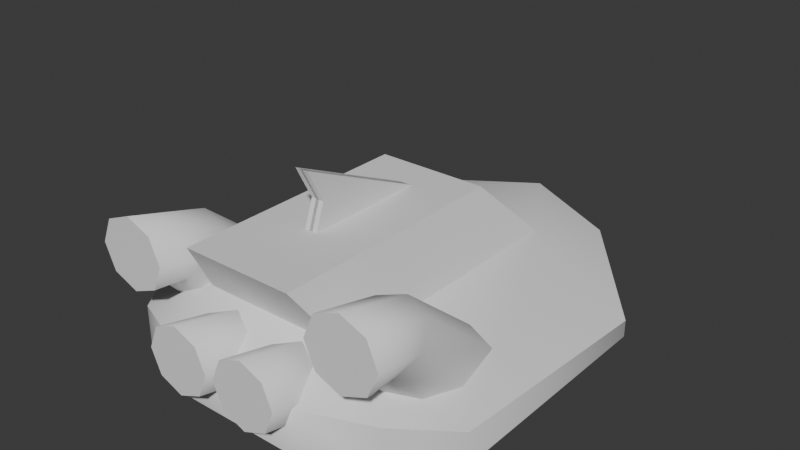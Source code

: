 # Source: f0o.blend  (saved by Blender 4.1.24; exported with 4.5.12 LTS)
import bpy
from mathutils import Matrix  # noqa: F401  (used for matrix-valued properties, if any)

bpy.ops.wm.read_factory_settings(use_empty=True)
scene = bpy.context.scene
scene.name = 'Scene'

# ---- collections
col_collection = bpy.data.collections.new('Collection'); scene.collection.children.link(col_collection)

# ---- world
world_world = bpy.data.worlds.new('World'); scene.world = world_world
world_world.use_nodes = True; world_world.node_tree.nodes.clear()
_N = world_world.node_tree.nodes; _L = world_world.node_tree.links
n0 = _N.new('ShaderNodeOutputWorld'); n0.name = 'World Output'; n0.location = (300, 300)
n1 = _N.new('ShaderNodeBackground'); n1.name = 'Background'; n1.location = (10, 300)
n1.inputs[0].default_value = (0.05088, 0.05088, 0.05088, 1.0)
_L.new(n1.outputs[0], n0.inputs[0])
n0.is_active_output = True
world_world.color = (0.05088, 0.05088, 0.05088)
world_world.use_sun_shadow = False
world_world.sun_shadow_jitter_overblur = 0.0

# ---- meshes
me_plane = bpy.data.meshes.new('Plane')
me_plane.from_pydata([(-1.366, -0.8175, 0.0), (0.0, -1.0, 0.3303), (-1.366, 1.0, -0.1178), (0.0, 1.0, 0.3303), (-0.718, 1.713, 0.08854), (0.0, 1.968, 0.1772), (-0.5867, -1.0, 0.3303), (-0.5867, 1.0, 0.3303), (-0.4257, -1.307, 0.7914), (0.0, -1.307, 0.7914), (0.0, 0.5405, 0.7914), (-0.4257, 0.5405, 0.7914), (0.0, -1.408, 0.09598), (-0.5179, -1.408, 0.09598), (-1.038, -1.204, 0.09598), (-0.9764, -0.9088, 0.1651), (-1.366, -0.8175, -0.247), (-1.366, 1.0, -0.247), (-0.718, 1.713, -0.247), (0.0, 1.968, -0.247), (0.0, -1.408, -0.247), (-0.5179, -1.408, -0.247), (-1.038, -1.204, -0.247)], [], [(1, 3, 10, 9), (2, 7, 4), (0, 15, 6, 7), (4, 7, 5), (8, 9, 10, 11), (7, 6, 8, 11), (6, 1, 9, 8), (3, 7, 11, 10), (1, 6, 13, 12), (6, 14, 13), (5, 7, 3), (14, 6, 15, 0), (12, 13, 21, 20), (4, 5, 19, 18), (14, 0, 16, 22), (13, 14, 22, 21), (0, 2, 17, 16), (2, 4, 18, 17), (16, 17, 18, 19, 20, 21, 22), (7, 2, 0)])
me_plane.polygons.foreach_set('use_smooth', [0, 1, 1, 1, 0, 0, 0, 0, 1, 1, 1, 1, 1, 1, 1, 1, 1, 1, 0, 1])
_k = set([(0, 2), (0, 14), (2, 4), (4, 5), (13, 14)])
me_plane.attributes.new('sharp_edge', 'BOOLEAN', 'EDGE').data.foreach_set('value', [ (min(e.vertices), max(e.vertices)) in _k for e in me_plane.edges])
_uv = me_plane.uv_layers.new(name='UVMap')
_uv.uv.foreach_set('vector', [0.0, 0.0, 0.0, 0.0, 0.0, 0.0, 0.0, 0.0, 0.0, 1.0, 0.5, 1.0, 0.0, 1.0, 0.0, 0.0, 0.25, 0.0, 0.5, 0.0, 0.5, 1.0, 0.0, 1.0, 0.5, 1.0, 1.0, 1.0, 0.5, 0.0, 1.0, 0.0, 1.0, 1.0, 0.5, 1.0, 0.5, 1.0, 0.5, 0.0, 0.5, 0.0, 0.5, 1.0, 0.0, 0.0, 0.0, 0.0, 0.0, 0.0, 0.0, 0.0, 1.0, 1.0, 0.5, 1.0, 0.5, 1.0, 1.0, 1.0, 0.0, 0.0, 0.0, 0.0, 0.0, 0.0, 0.0, 0.0, 0.0, 0.0, 0.0, 0.0, 0.0, 0.0, 1.0, 1.0, 0.5, 1.0, 1.0, 1.0, 0.0, 0.0, 0.0, 0.0, 0.0, 0.0, 0.0, 0.0, 0.0, 0.0, 0.0, 0.0, 0.0, 0.0, 0.0, 0.0, 0.0, 1.0, 1.0, 1.0, 1.0, 1.0, 0.0, 1.0, 0.0, 0.0, 0.0, 0.0, 0.0, 0.0, 0.0, 0.0, 0.0, 0.0, 0.0, 0.0, 0.0, 0.0, 0.0, 0.0, 0.0, 0.0, 0.0, 1.0, 0.0, 1.0, 0.0, 0.0, 0.0, 1.0, 0.0, 1.0, 0.0, 1.0, 0.0, 1.0, 0.0, 0.0, 0.0, 1.0, 0.0, 1.0, 1.0, 1.0, 0.0, 0.0, 0.0, 0.0, 0.0, 0.0, 0.5, 1.0, 0.0, 1.0, 0.0, 0.0])
me_plane.update()
me_circle = bpy.data.meshes.new('Circle')
me_circle.from_pydata([(-0.8716, -0.06058, 0.1328), (-1.066, -0.1207, 0.07926), (-1.146, -0.4626, -0.04998), (-1.066, -0.6078, -0.1792), (-0.8716, -0.6679, -0.2327), (-0.6772, -0.6078, -0.1792), (-0.5967, -0.4626, -0.04998), (-0.6772, -0.1207, 0.07926), (-0.8716, -0.7791, 0.719), (-1.066, -0.8393, 0.6655), (-1.146, -0.9845, 0.5362), (-1.066, -1.13, 0.407), (-0.8716, -1.19, 0.3535), (-0.6772, -1.13, 0.407), (-0.5967, -0.9845, 0.5362), (-0.6772, -0.8393, 0.6655), (-0.8911, -1.379, 0.8828), (-1.085, -1.379, 0.804), (-1.166, -1.379, 0.6135), (-1.085, -1.379, 0.4231), (-0.8911, -1.379, 0.3442), (-0.6968, -1.379, 0.4231), (-0.6162, -1.379, 0.6135), (-0.6968, -1.379, 0.804)], [], [(6, 7, 15, 14), (4, 5, 13, 12), (2, 3, 11, 10), (0, 1, 9, 8), (7, 0, 8, 15), (5, 6, 14, 13), (3, 4, 12, 11), (1, 2, 10, 9), (14, 15, 23, 22), (12, 13, 21, 20), (10, 11, 19, 18), (8, 9, 17, 16), (15, 8, 16, 23), (13, 14, 22, 21), (11, 12, 20, 19), (9, 10, 18, 17), (17, 18, 19, 20, 21, 22, 23, 16)])
me_circle.polygons.foreach_set('use_smooth', [1, 1, 1, 1, 1, 1, 1, 1, 1, 1, 1, 1, 1, 1, 1, 1, 0])
_uv = me_circle.uv_layers.new(name='UVMap')
_uv.uv.foreach_set('vector', [0.0, 0.0, 0.0, 0.0, 0.0, 0.0, 0.0, 0.0, 0.0, 0.0, 0.0, 0.0, 0.0, 0.0, 0.0, 0.0, 0.0, 0.0, 0.0, 0.0, 0.0, 0.0, 0.0, 0.0, 0.0, 0.0, 0.0, 0.0, 0.0, 0.0, 0.0, 0.0, 0.0, 0.0, 0.0, 0.0, 0.0, 0.0, 0.0, 0.0, 0.0, 0.0, 0.0, 0.0, 0.0, 0.0, 0.0, 0.0, 0.0, 0.0, 0.0, 0.0, 0.0, 0.0, 0.0, 0.0, 0.0, 0.0, 0.0, 0.0, 0.0, 0.0, 0.0, 0.0, 0.0, 0.0, 0.0, 0.0, 0.0, 0.0, 0.0, 0.0, 0.0, 0.0, 0.0, 0.0, 0.0, 0.0, 0.0, 0.0, 0.0, 0.0, 0.0, 0.0, 0.0, 0.0, 0.0, 0.0, 0.0, 0.0, 0.0, 0.0, 0.0, 0.0, 0.0, 0.0, 0.0, 0.0, 0.0, 0.0, 0.0, 0.0, 0.0, 0.0, 0.0, 0.0, 0.0, 0.0, 0.0, 0.0, 0.0, 0.0, 0.0, 0.0, 0.0, 0.0, 0.0, 0.0, 0.0, 0.0, 0.0, 0.0, 0.0, 0.0, 0.0, 0.0, 0.0, 0.0, 0.0, 0.0, 0.0, 0.0, 0.0, 0.0, 0.0, 0.0, 0.0, 0.0, 0.0, 0.0, 0.0, 0.0, 0.0, 0.0])
me_circle.update()
me_cylinder = bpy.data.meshes.new('Cylinder')
me_cylinder.from_pydata([(-0.2832, -0.9456, 0.2662), (-0.2832, -1.57, 0.4167), (-0.1057, -0.9456, 0.1927), (-0.1057, -1.57, 0.3432), (-0.0321, -0.9456, 0.01511), (-0.0321, -1.57, 0.1656), (-0.1057, -0.9456, -0.1625), (-0.1057, -1.57, -0.01197), (-0.2832, -0.9456, -0.236), (-0.2832, -1.57, -0.08553), (-0.4608, -0.9456, -0.1625), (-0.4608, -1.57, -0.01197), (-0.5344, -0.9456, 0.01511), (-0.5344, -1.57, 0.1656), (-0.4608, -0.9456, 0.1927), (-0.4608, -1.57, 0.3432)], [], [(0, 1, 3, 2), (2, 3, 5, 4), (4, 5, 7, 6), (6, 7, 9, 8), (8, 9, 11, 10), (10, 11, 13, 12), (3, 1, 15, 13, 11, 9, 7, 5), (12, 13, 15, 14), (14, 15, 1, 0), (0, 2, 4, 6, 8, 10, 12, 14)])
me_cylinder.polygons.foreach_set('use_smooth', [1, 1, 1, 1, 1, 1, 0, 1, 1, 1])
_uv = me_cylinder.uv_layers.new(name='UVMap')
_uv.uv.foreach_set('vector', [1.0, 0.5, 1.0, 1.0, 0.875, 1.0, 0.875, 0.5, 0.875, 0.5, 0.875, 1.0, 0.75, 1.0, 0.75, 0.5, 0.75, 0.5, 0.75, 1.0, 0.625, 1.0, 0.625, 0.5, 0.625, 0.5, 0.625, 1.0, 0.5, 1.0, 0.5, 0.5, 0.5, 0.5, 0.5, 1.0, 0.375, 1.0, 0.375, 0.5, 0.375, 0.5, 0.375, 1.0, 0.25, 1.0, 0.25, 0.5, 0.4197, 0.4197, 0.25, 0.49, 0.08029, 0.4197, 0.01, 0.25, 0.08029, 0.08029, 0.25, 0.01, 0.4197, 0.08029, 0.49, 0.25, 0.25, 0.5, 0.25, 1.0, 0.125, 1.0, 0.125, 0.5, 0.125, 0.5, 0.125, 1.0, 0.0, 1.0, 0.0, 0.5, 0.75, 0.49, 0.9197, 0.4197, 0.99, 0.25, 0.9197, 0.08029, 0.75, 0.01, 0.5803, 0.08029, 0.51, 0.25, 0.5803, 0.4197])
me_cylinder.update()
me_plane_002 = bpy.data.meshes.new('Plane.002')
me_plane_002.from_pydata([(0.0127, -0.7277, 1.234), (0.0127, -0.6863, 0.7381), (-0.0488, -0.7277, 1.234), (0.0127, 0.3747, 0.7381), (-0.0488, -0.6863, 0.7381), (-0.0488, 0.3747, 0.7381), (-0.0488, -0.5981, 0.986), (0.0127, -0.5981, 0.986)], [], [(4, 5, 2, 6), (3, 0, 2, 5), (1, 3, 5, 4), (7, 1, 4, 6), (0, 7, 6, 2)])
_uv = me_plane_002.uv_layers.new(name='UVMap')
_uv.uv.foreach_set('vector', [0.0, 0.0, 0.0, 0.0, 0.0, 0.0, 0.0, 0.0, 0.0, 0.0, 0.0, 0.0, 0.0, 0.0, 0.0, 0.0, 0.0, 0.0, 0.0, 0.0, 0.0, 0.0, 0.0, 0.0, 0.0, 0.0, 0.0, 0.0, 0.0, 0.0, 0.0, 0.0, 0.0, 0.0, 0.0, 0.0, 0.0, 0.0, 0.0, 0.0])
me_plane_002.update()

# ---- objects
ob_plane = bpy.data.objects.new('Plane', me_plane)
ob_circle = bpy.data.objects.new('Circle', me_circle)
ob_cylinder = bpy.data.objects.new('Cylinder', me_cylinder)
ob_plane_001 = bpy.data.objects.new('Plane.001', me_plane_002)

# ---- transforms, parenting, visibility, modifiers, constraints
ob_plane.location = (0.0, 0.0, 0.0)
_m = ob_plane.modifiers.new('Mirror', 'MIRROR')
ob_circle.location = (0.0, 0.0, 0.0)
_m = ob_circle.modifiers.new('Mirror', 'MIRROR')
ob_cylinder.location = (0.0, 0.0, 0.0)
_m = ob_cylinder.modifiers.new('Mirror', 'MIRROR')
ob_plane_001.location = (0.0, 0.0, 0.0)
_m = ob_plane_001.modifiers.new('Mirror', 'MIRROR')

# ---- collection membership
col_collection.objects.link(ob_plane)
col_collection.objects.link(ob_circle)
col_collection.objects.link(ob_cylinder)
col_collection.objects.link(ob_plane_001)

# ---- scene / render settings (as saved in the file)
scene.frame_start = 1; scene.frame_end = 250; scene.frame_set(1)
scene.render.engine = 'BLENDER_EEVEE_NEXT'
scene.cycles.sampling_pattern = 'TABULATED_SOBOL'
scene.eevee.ray_tracing_options.trace_max_roughness = 0.0
bpy.context.view_layer.update()

# ---- added for rendering (the .blend has no active camera and no usable light): camera, sun
cam_auto = bpy.data.cameras.new('AutoCamera')
cam_auto.lens = 50.0
cam_auto.sensor_width = 36.0
cam_auto.clip_end = 1000.0
ob_auto_camera = bpy.data.objects.new('AutoCamera', cam_auto)
scene.collection.objects.link(ob_auto_camera)
ob_auto_camera.location = (4.35706, -5.02969, 3.97914)
ob_auto_camera.rotation_euler = (1.09748, -7.21219e-08, 0.694738)
scene.camera = ob_auto_camera
light_auto_sun = bpy.data.lights.new('AutoSun', 'SUN')
light_auto_sun.energy = 3.0
light_auto_sun.angle = 0.0523599
ob_auto_sun = bpy.data.objects.new('AutoSun', light_auto_sun)
scene.collection.objects.link(ob_auto_sun)
ob_auto_sun.rotation_euler = (0.872665, 0.174533, 0.523599)
bpy.context.view_layer.update()
